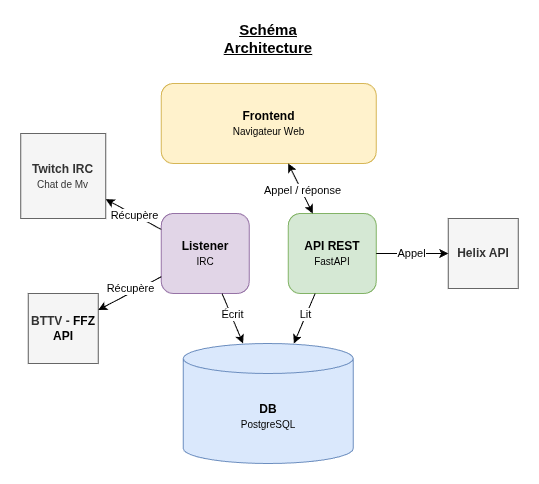

The diagram above was exported from draw.io. Its source (the exported page's mxGraphModel, read from the mxfile embedded in the PNG):
<mxGraphModel dx="1174" dy="650" grid="1" gridSize="10" guides="1" tooltips="1" connect="1" arrows="1" fold="1" page="1" pageScale="1" pageWidth="1600" pageHeight="900" math="0" shadow="0">
  <root>
    <mxCell id="0" />
    <mxCell id="1" parent="0" />
    <mxCell id="S4E8nY6a4QgfpGIm4RCQ-1" parent="1" style="text;html=1;whiteSpace=wrap;strokeColor=none;fillColor=none;align=center;verticalAlign=middle;rounded=0;" value="&lt;font style=&quot;font-size: 15px;&quot;&gt;&lt;b style=&quot;&quot;&gt;&lt;u style=&quot;&quot;&gt;Schéma Architecture&lt;/u&gt;&lt;/b&gt;&lt;/font&gt;" vertex="1">
      <mxGeometry height="30" width="60" x="770" y="10" as="geometry" />
    </mxCell>
    <mxCell id="S4E8nY6a4QgfpGIm4RCQ-2" parent="1" style="rounded=1;whiteSpace=wrap;html=1;fillColor=#fff2cc;strokeColor=#d6b656;" value="&lt;font&gt;&lt;b&gt;Frontend&lt;/b&gt;&lt;/font&gt;&lt;div&gt;&lt;font style=&quot;font-size: 10px;&quot;&gt;Navigateur Web&lt;/font&gt;&lt;/div&gt;" vertex="1">
      <mxGeometry height="80" width="215" x="693" y="70" as="geometry" />
    </mxCell>
    <mxCell id="S4E8nY6a4QgfpGIm4RCQ-3" parent="1" style="rounded=1;whiteSpace=wrap;html=1;fillColor=#d5e8d4;strokeColor=#82b366;" value="&lt;font&gt;&lt;b&gt;API REST&lt;/b&gt;&lt;/font&gt;&lt;div&gt;&lt;font style=&quot;font-size: 10px;&quot;&gt;FastAPI&lt;/font&gt;&lt;/div&gt;" vertex="1">
      <mxGeometry height="80" width="88" x="820" y="200" as="geometry" />
    </mxCell>
    <mxCell id="S4E8nY6a4QgfpGIm4RCQ-4" parent="1" style="shape=cylinder3;whiteSpace=wrap;html=1;boundedLbl=1;backgroundOutline=1;size=15;fillColor=#dae8fc;strokeColor=#6c8ebf;" value="&lt;b&gt;DB&lt;/b&gt;&lt;div&gt;&lt;font style=&quot;font-size: 10px;&quot;&gt;PostgreSQL&lt;/font&gt;&lt;/div&gt;" vertex="1">
      <mxGeometry height="120" width="170" x="715" y="330" as="geometry" />
    </mxCell>
    <mxCell id="S4E8nY6a4QgfpGIm4RCQ-5" parent="1" style="whiteSpace=wrap;html=1;aspect=fixed;fillColor=#f5f5f5;fontColor=#333333;strokeColor=#666666;" value="&lt;b&gt;Twitch IRC&lt;/b&gt;&lt;div&gt;&lt;font style=&quot;font-size: 10px;&quot;&gt;Chat de Mv&lt;/font&gt;&lt;/div&gt;" vertex="1">
      <mxGeometry height="85" width="85" x="552.5" y="120" as="geometry" />
    </mxCell>
    <mxCell id="S4E8nY6a4QgfpGIm4RCQ-6" parent="1" style="rounded=1;whiteSpace=wrap;html=1;fillColor=#e1d5e7;strokeColor=#9673a6;" value="&lt;div&gt;&lt;font style=&quot;&quot;&gt;&lt;b&gt;Listener&lt;/b&gt;&lt;/font&gt;&lt;/div&gt;&lt;div&gt;&lt;font style=&quot;font-size: 10px;&quot;&gt;IRC&lt;/font&gt;&lt;/div&gt;" vertex="1">
      <mxGeometry height="80" width="88" x="693" y="200" as="geometry" />
    </mxCell>
    <mxCell id="S4E8nY6a4QgfpGIm4RCQ-7" edge="1" parent="1" source="S4E8nY6a4QgfpGIm4RCQ-6" style="endArrow=classic;html=1;rounded=0;" target="S4E8nY6a4QgfpGIm4RCQ-5" value="">
      <mxGeometry height="50" relative="1" width="50" as="geometry">
        <mxPoint x="860" y="330" as="sourcePoint" />
        <mxPoint x="910" y="280" as="targetPoint" />
      </mxGeometry>
    </mxCell>
    <mxCell id="S4E8nY6a4QgfpGIm4RCQ-14" connectable="0" parent="S4E8nY6a4QgfpGIm4RCQ-7" style="edgeLabel;html=1;align=center;verticalAlign=middle;resizable=0;points=[];" value="Récupère" vertex="1">
      <mxGeometry relative="1" x="-0.0159" as="geometry">
        <mxPoint y="1" as="offset" />
      </mxGeometry>
    </mxCell>
    <mxCell id="S4E8nY6a4QgfpGIm4RCQ-8" edge="1" parent="1" source="S4E8nY6a4QgfpGIm4RCQ-6" style="endArrow=classic;html=1;rounded=0;" target="S4E8nY6a4QgfpGIm4RCQ-4" value="">
      <mxGeometry height="50" relative="1" width="50" as="geometry">
        <mxPoint x="860" y="330" as="sourcePoint" />
        <mxPoint x="910" y="280" as="targetPoint" />
      </mxGeometry>
    </mxCell>
    <mxCell id="S4E8nY6a4QgfpGIm4RCQ-13" connectable="0" parent="S4E8nY6a4QgfpGIm4RCQ-8" style="edgeLabel;html=1;align=center;verticalAlign=middle;resizable=0;points=[];" value="Écrit" vertex="1">
      <mxGeometry relative="1" x="-0.1287" y="1" as="geometry">
        <mxPoint as="offset" />
      </mxGeometry>
    </mxCell>
    <mxCell id="S4E8nY6a4QgfpGIm4RCQ-9" edge="1" parent="1" source="S4E8nY6a4QgfpGIm4RCQ-3" style="endArrow=classic;html=1;rounded=0;" target="S4E8nY6a4QgfpGIm4RCQ-4" value="">
      <mxGeometry height="50" relative="1" width="50" as="geometry">
        <mxPoint x="860" y="330" as="sourcePoint" />
        <mxPoint x="910" y="280" as="targetPoint" />
      </mxGeometry>
    </mxCell>
    <mxCell id="S4E8nY6a4QgfpGIm4RCQ-12" connectable="0" parent="S4E8nY6a4QgfpGIm4RCQ-9" style="edgeLabel;html=1;align=center;verticalAlign=middle;resizable=0;points=[];" value="Lit" vertex="1">
      <mxGeometry relative="1" x="-0.1526" y="-1" as="geometry">
        <mxPoint as="offset" />
      </mxGeometry>
    </mxCell>
    <mxCell id="S4E8nY6a4QgfpGIm4RCQ-10" edge="1" parent="1" source="S4E8nY6a4QgfpGIm4RCQ-2" style="endArrow=classic;html=1;rounded=0;startArrow=classic;startFill=1;" target="S4E8nY6a4QgfpGIm4RCQ-3" value="">
      <mxGeometry height="50" relative="1" width="50" as="geometry">
        <mxPoint x="860" y="330" as="sourcePoint" />
        <mxPoint x="910" y="280" as="targetPoint" />
      </mxGeometry>
    </mxCell>
    <mxCell id="S4E8nY6a4QgfpGIm4RCQ-11" connectable="0" parent="S4E8nY6a4QgfpGIm4RCQ-10" style="edgeLabel;html=1;align=center;verticalAlign=middle;resizable=0;points=[];" value="Appel / réponse" vertex="1">
      <mxGeometry relative="1" x="0.0938" y="1" as="geometry">
        <mxPoint as="offset" />
      </mxGeometry>
    </mxCell>
    <mxCell id="S4E8nY6a4QgfpGIm4RCQ-18" parent="1" style="whiteSpace=wrap;html=1;aspect=fixed;fillColor=#f5f5f5;fontColor=#333333;strokeColor=#666666;" value="&lt;b&gt;BTTV -&amp;nbsp;&lt;/b&gt;&lt;b style=&quot;background-color: transparent; color: light-dark(rgb(0, 0, 0), rgb(255, 255, 255));&quot;&gt;FFZ API&lt;/b&gt;" vertex="1">
      <mxGeometry height="70" width="70" x="560" y="280" as="geometry" />
    </mxCell>
    <mxCell id="S4E8nY6a4QgfpGIm4RCQ-19" edge="1" parent="1" source="S4E8nY6a4QgfpGIm4RCQ-6" style="endArrow=classic;html=1;rounded=0;" target="S4E8nY6a4QgfpGIm4RCQ-18" value="">
      <mxGeometry height="50" relative="1" width="50" as="geometry">
        <mxPoint x="783" y="300" as="sourcePoint" />
        <mxPoint x="660" y="300" as="targetPoint" />
      </mxGeometry>
    </mxCell>
    <mxCell id="S4E8nY6a4QgfpGIm4RCQ-20" connectable="0" parent="S4E8nY6a4QgfpGIm4RCQ-19" style="edgeLabel;html=1;align=center;verticalAlign=middle;resizable=0;points=[];" value="Récupère" vertex="1">
      <mxGeometry relative="1" x="-0.0159" as="geometry">
        <mxPoint y="-5" as="offset" />
      </mxGeometry>
    </mxCell>
    <mxCell id="S4E8nY6a4QgfpGIm4RCQ-21" parent="1" style="whiteSpace=wrap;html=1;aspect=fixed;fillColor=#f5f5f5;fontColor=#333333;strokeColor=#666666;" value="&lt;div&gt;&lt;font style=&quot;&quot;&gt;&lt;b&gt;Helix API&lt;/b&gt;&lt;/font&gt;&lt;/div&gt;" vertex="1">
      <mxGeometry height="70" width="70" x="980" y="205" as="geometry" />
    </mxCell>
    <mxCell id="S4E8nY6a4QgfpGIm4RCQ-22" edge="1" parent="1" source="S4E8nY6a4QgfpGIm4RCQ-3" style="endArrow=classic;html=1;rounded=0;" target="S4E8nY6a4QgfpGIm4RCQ-21" value="">
      <mxGeometry height="50" relative="1" width="50" as="geometry">
        <mxPoint x="688" y="360" as="sourcePoint" />
        <mxPoint x="640" y="420" as="targetPoint" />
      </mxGeometry>
    </mxCell>
    <mxCell id="S4E8nY6a4QgfpGIm4RCQ-23" connectable="0" parent="S4E8nY6a4QgfpGIm4RCQ-22" style="edgeLabel;html=1;align=center;verticalAlign=middle;resizable=0;points=[];" value="Appel" vertex="1">
      <mxGeometry relative="1" x="-0.0159" as="geometry">
        <mxPoint as="offset" />
      </mxGeometry>
    </mxCell>
  </root>
</mxGraphModel>